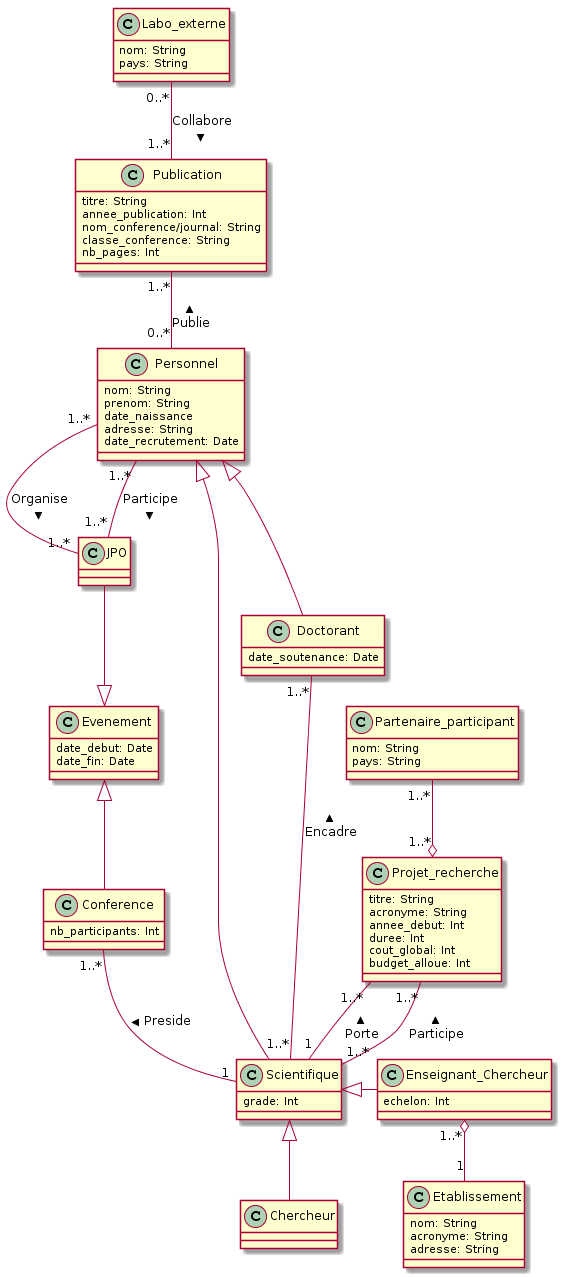

The diagram above was rendered by PlantUML. Its source (embedded in the PNG):
@startuml

class Personnel {
  nom: String
  prenom: String
  date_naissance
  adresse: String
  date_recrutement: Date
}
class Scientifique{
  grade: Int
}
class Enseignant_Chercheur{
  echelon: Int
}
class Doctorant{
  date_soutenance: Date
  }
class Etablissement{
  nom: String
  acronyme: String
  adresse: String
}
class Publication{
  titre: String
  annee_publication: Int
  nom_conference/journal: String
  classe_conference: String
  nb_pages: Int
}
class Labo_externe{
  nom: String
  pays: String
}
class Partenaire_participant{
  nom: String
  pays: String
}
class Projet_recherche{
 titre: String
  acronyme: String
  annee_debut: Int
  duree: Int
  cout_global: Int
  budget_alloue: Int
}
class Evenement{
  date_debut: Date
  date_fin: Date
}
class JPO{
}
class Conference{
  nb_participants: Int
}
Personnel <|- Scientifique
Personnel <|-down- Doctorant
Scientifique <|-- Chercheur
Scientifique <|- Enseignant_Chercheur
Enseignant_Chercheur "1..*" o-down- "1" Etablissement
Doctorant "1..*"-"1..*" Scientifique : Encadre <
Projet_recherche "1..*" o-up- "1..*" Partenaire_participant
Projet_recherche "1..*"--"1" Scientifique : Porte <
Projet_recherche "1..*"--"1..*" Scientifique : Participe <

Personnel "0..*"-up-"1..*" Publication : Publie >
Evenement <|-up- JPO
Evenement <|-down- Conference
Conference "1..*"--"1" Scientifique : Preside <
Labo_externe "0..*"--"1..*" Publication : Collabore >
Personnel "1..*"--"1..*" JPO : Organise >
Personnel "1..*"--"1..*" JPO : Participe >
@enduml